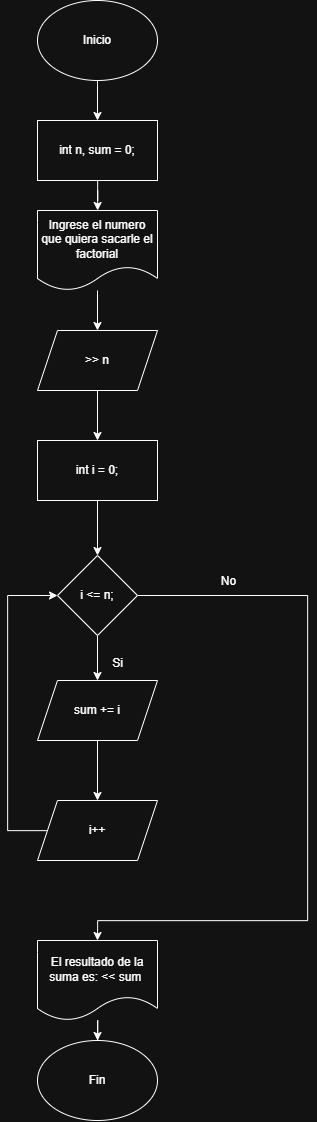

The diagram above was exported from draw.io. Its source (the exported page's mxGraphModel, read from the mxfile embedded in the PNG):
<mxGraphModel dx="2491" dy="1329" grid="1" gridSize="10" guides="1" tooltips="1" connect="1" arrows="1" fold="1" page="1" pageScale="1" pageWidth="827" pageHeight="1169" math="0" shadow="0">
  <root>
    <mxCell id="0" />
    <mxCell id="1" parent="0" />
    <mxCell id="eEzQ-aGUYJcAhWe700RS-8" style="edgeStyle=orthogonalEdgeStyle;rounded=0;orthogonalLoop=1;jettySize=auto;html=1;" edge="1" parent="1" source="eEzQ-aGUYJcAhWe700RS-2" target="eEzQ-aGUYJcAhWe700RS-4">
      <mxGeometry relative="1" as="geometry" />
    </mxCell>
    <mxCell id="eEzQ-aGUYJcAhWe700RS-2" value="int n, sum = 0;" style="rounded=0;whiteSpace=wrap;html=1;" vertex="1" parent="1">
      <mxGeometry x="340" y="150" width="120" height="60" as="geometry" />
    </mxCell>
    <mxCell id="eEzQ-aGUYJcAhWe700RS-12" style="edgeStyle=orthogonalEdgeStyle;rounded=0;orthogonalLoop=1;jettySize=auto;html=1;entryX=0.5;entryY=0;entryDx=0;entryDy=0;" edge="1" parent="1" source="eEzQ-aGUYJcAhWe700RS-3" target="eEzQ-aGUYJcAhWe700RS-11">
      <mxGeometry relative="1" as="geometry" />
    </mxCell>
    <mxCell id="eEzQ-aGUYJcAhWe700RS-3" value="&amp;gt;&amp;gt; n" style="shape=parallelogram;perimeter=parallelogramPerimeter;whiteSpace=wrap;html=1;fixedSize=1;" vertex="1" parent="1">
      <mxGeometry x="340" y="360" width="120" height="60" as="geometry" />
    </mxCell>
    <mxCell id="eEzQ-aGUYJcAhWe700RS-9" style="edgeStyle=orthogonalEdgeStyle;rounded=0;orthogonalLoop=1;jettySize=auto;html=1;entryX=0.5;entryY=0;entryDx=0;entryDy=0;" edge="1" parent="1" source="eEzQ-aGUYJcAhWe700RS-4" target="eEzQ-aGUYJcAhWe700RS-3">
      <mxGeometry relative="1" as="geometry" />
    </mxCell>
    <mxCell id="eEzQ-aGUYJcAhWe700RS-4" value="Ingrese el numero que quiera sacarle el factorial" style="shape=document;whiteSpace=wrap;html=1;boundedLbl=1;" vertex="1" parent="1">
      <mxGeometry x="340" y="240" width="120" height="80" as="geometry" />
    </mxCell>
    <mxCell id="eEzQ-aGUYJcAhWe700RS-7" style="edgeStyle=orthogonalEdgeStyle;rounded=0;orthogonalLoop=1;jettySize=auto;html=1;" edge="1" parent="1" source="eEzQ-aGUYJcAhWe700RS-5" target="eEzQ-aGUYJcAhWe700RS-2">
      <mxGeometry relative="1" as="geometry" />
    </mxCell>
    <mxCell id="eEzQ-aGUYJcAhWe700RS-5" value="Inicio" style="ellipse;whiteSpace=wrap;html=1;" vertex="1" parent="1">
      <mxGeometry x="340" y="30" width="120" height="80" as="geometry" />
    </mxCell>
    <mxCell id="eEzQ-aGUYJcAhWe700RS-16" style="edgeStyle=orthogonalEdgeStyle;rounded=0;orthogonalLoop=1;jettySize=auto;html=1;entryX=0.5;entryY=0;entryDx=0;entryDy=0;" edge="1" parent="1" source="eEzQ-aGUYJcAhWe700RS-10" target="eEzQ-aGUYJcAhWe700RS-14">
      <mxGeometry relative="1" as="geometry" />
    </mxCell>
    <mxCell id="eEzQ-aGUYJcAhWe700RS-20" style="edgeStyle=orthogonalEdgeStyle;rounded=0;orthogonalLoop=1;jettySize=auto;html=1;entryX=0.5;entryY=0;entryDx=0;entryDy=0;" edge="1" parent="1" source="eEzQ-aGUYJcAhWe700RS-10" target="eEzQ-aGUYJcAhWe700RS-22">
      <mxGeometry relative="1" as="geometry">
        <mxPoint x="610" y="760" as="targetPoint" />
        <Array as="points">
          <mxPoint x="610" y="625" />
          <mxPoint x="610" y="950" />
        </Array>
      </mxGeometry>
    </mxCell>
    <mxCell id="eEzQ-aGUYJcAhWe700RS-10" value="i &amp;lt;= n;" style="rhombus;whiteSpace=wrap;html=1;" vertex="1" parent="1">
      <mxGeometry x="360" y="585" width="80" height="80" as="geometry" />
    </mxCell>
    <mxCell id="eEzQ-aGUYJcAhWe700RS-13" style="edgeStyle=orthogonalEdgeStyle;rounded=0;orthogonalLoop=1;jettySize=auto;html=1;entryX=0.5;entryY=0;entryDx=0;entryDy=0;" edge="1" parent="1" source="eEzQ-aGUYJcAhWe700RS-11" target="eEzQ-aGUYJcAhWe700RS-10">
      <mxGeometry relative="1" as="geometry" />
    </mxCell>
    <mxCell id="eEzQ-aGUYJcAhWe700RS-11" value="int i = 0;" style="rounded=0;whiteSpace=wrap;html=1;" vertex="1" parent="1">
      <mxGeometry x="340" y="470" width="120" height="60" as="geometry" />
    </mxCell>
    <mxCell id="eEzQ-aGUYJcAhWe700RS-17" style="edgeStyle=orthogonalEdgeStyle;rounded=0;orthogonalLoop=1;jettySize=auto;html=1;entryX=0.5;entryY=0;entryDx=0;entryDy=0;" edge="1" parent="1" source="eEzQ-aGUYJcAhWe700RS-14" target="eEzQ-aGUYJcAhWe700RS-15">
      <mxGeometry relative="1" as="geometry" />
    </mxCell>
    <mxCell id="eEzQ-aGUYJcAhWe700RS-14" value="sum += i" style="shape=parallelogram;perimeter=parallelogramPerimeter;whiteSpace=wrap;html=1;fixedSize=1;" vertex="1" parent="1">
      <mxGeometry x="340" y="710" width="120" height="60" as="geometry" />
    </mxCell>
    <mxCell id="eEzQ-aGUYJcAhWe700RS-19" style="edgeStyle=orthogonalEdgeStyle;rounded=0;orthogonalLoop=1;jettySize=auto;html=1;entryX=0;entryY=0.5;entryDx=0;entryDy=0;" edge="1" parent="1" source="eEzQ-aGUYJcAhWe700RS-15" target="eEzQ-aGUYJcAhWe700RS-10">
      <mxGeometry relative="1" as="geometry">
        <Array as="points">
          <mxPoint x="310" y="860" />
          <mxPoint x="310" y="625" />
        </Array>
      </mxGeometry>
    </mxCell>
    <mxCell id="eEzQ-aGUYJcAhWe700RS-15" value="i++" style="shape=parallelogram;perimeter=parallelogramPerimeter;whiteSpace=wrap;html=1;fixedSize=1;" vertex="1" parent="1">
      <mxGeometry x="340" y="830" width="120" height="60" as="geometry" />
    </mxCell>
    <mxCell id="eEzQ-aGUYJcAhWe700RS-18" value="Si" style="text;html=1;align=center;verticalAlign=middle;resizable=0;points=[];autosize=1;strokeColor=none;fillColor=none;" vertex="1" parent="1">
      <mxGeometry x="405" y="678" width="30" height="30" as="geometry" />
    </mxCell>
    <mxCell id="eEzQ-aGUYJcAhWe700RS-21" value="No" style="text;html=1;align=center;verticalAlign=middle;resizable=0;points=[];autosize=1;strokeColor=none;fillColor=none;" vertex="1" parent="1">
      <mxGeometry x="511" y="596" width="40" height="30" as="geometry" />
    </mxCell>
    <mxCell id="eEzQ-aGUYJcAhWe700RS-24" style="edgeStyle=orthogonalEdgeStyle;rounded=0;orthogonalLoop=1;jettySize=auto;html=1;" edge="1" parent="1" source="eEzQ-aGUYJcAhWe700RS-22" target="eEzQ-aGUYJcAhWe700RS-23">
      <mxGeometry relative="1" as="geometry" />
    </mxCell>
    <mxCell id="eEzQ-aGUYJcAhWe700RS-22" value="El resultado de la suma es: &amp;lt;&amp;lt; sum&amp;nbsp;" style="shape=document;whiteSpace=wrap;html=1;boundedLbl=1;" vertex="1" parent="1">
      <mxGeometry x="340" y="970" width="120" height="80" as="geometry" />
    </mxCell>
    <mxCell id="eEzQ-aGUYJcAhWe700RS-23" value="Fin" style="ellipse;whiteSpace=wrap;html=1;" vertex="1" parent="1">
      <mxGeometry x="340" y="1070" width="120" height="80" as="geometry" />
    </mxCell>
  </root>
</mxGraphModel>